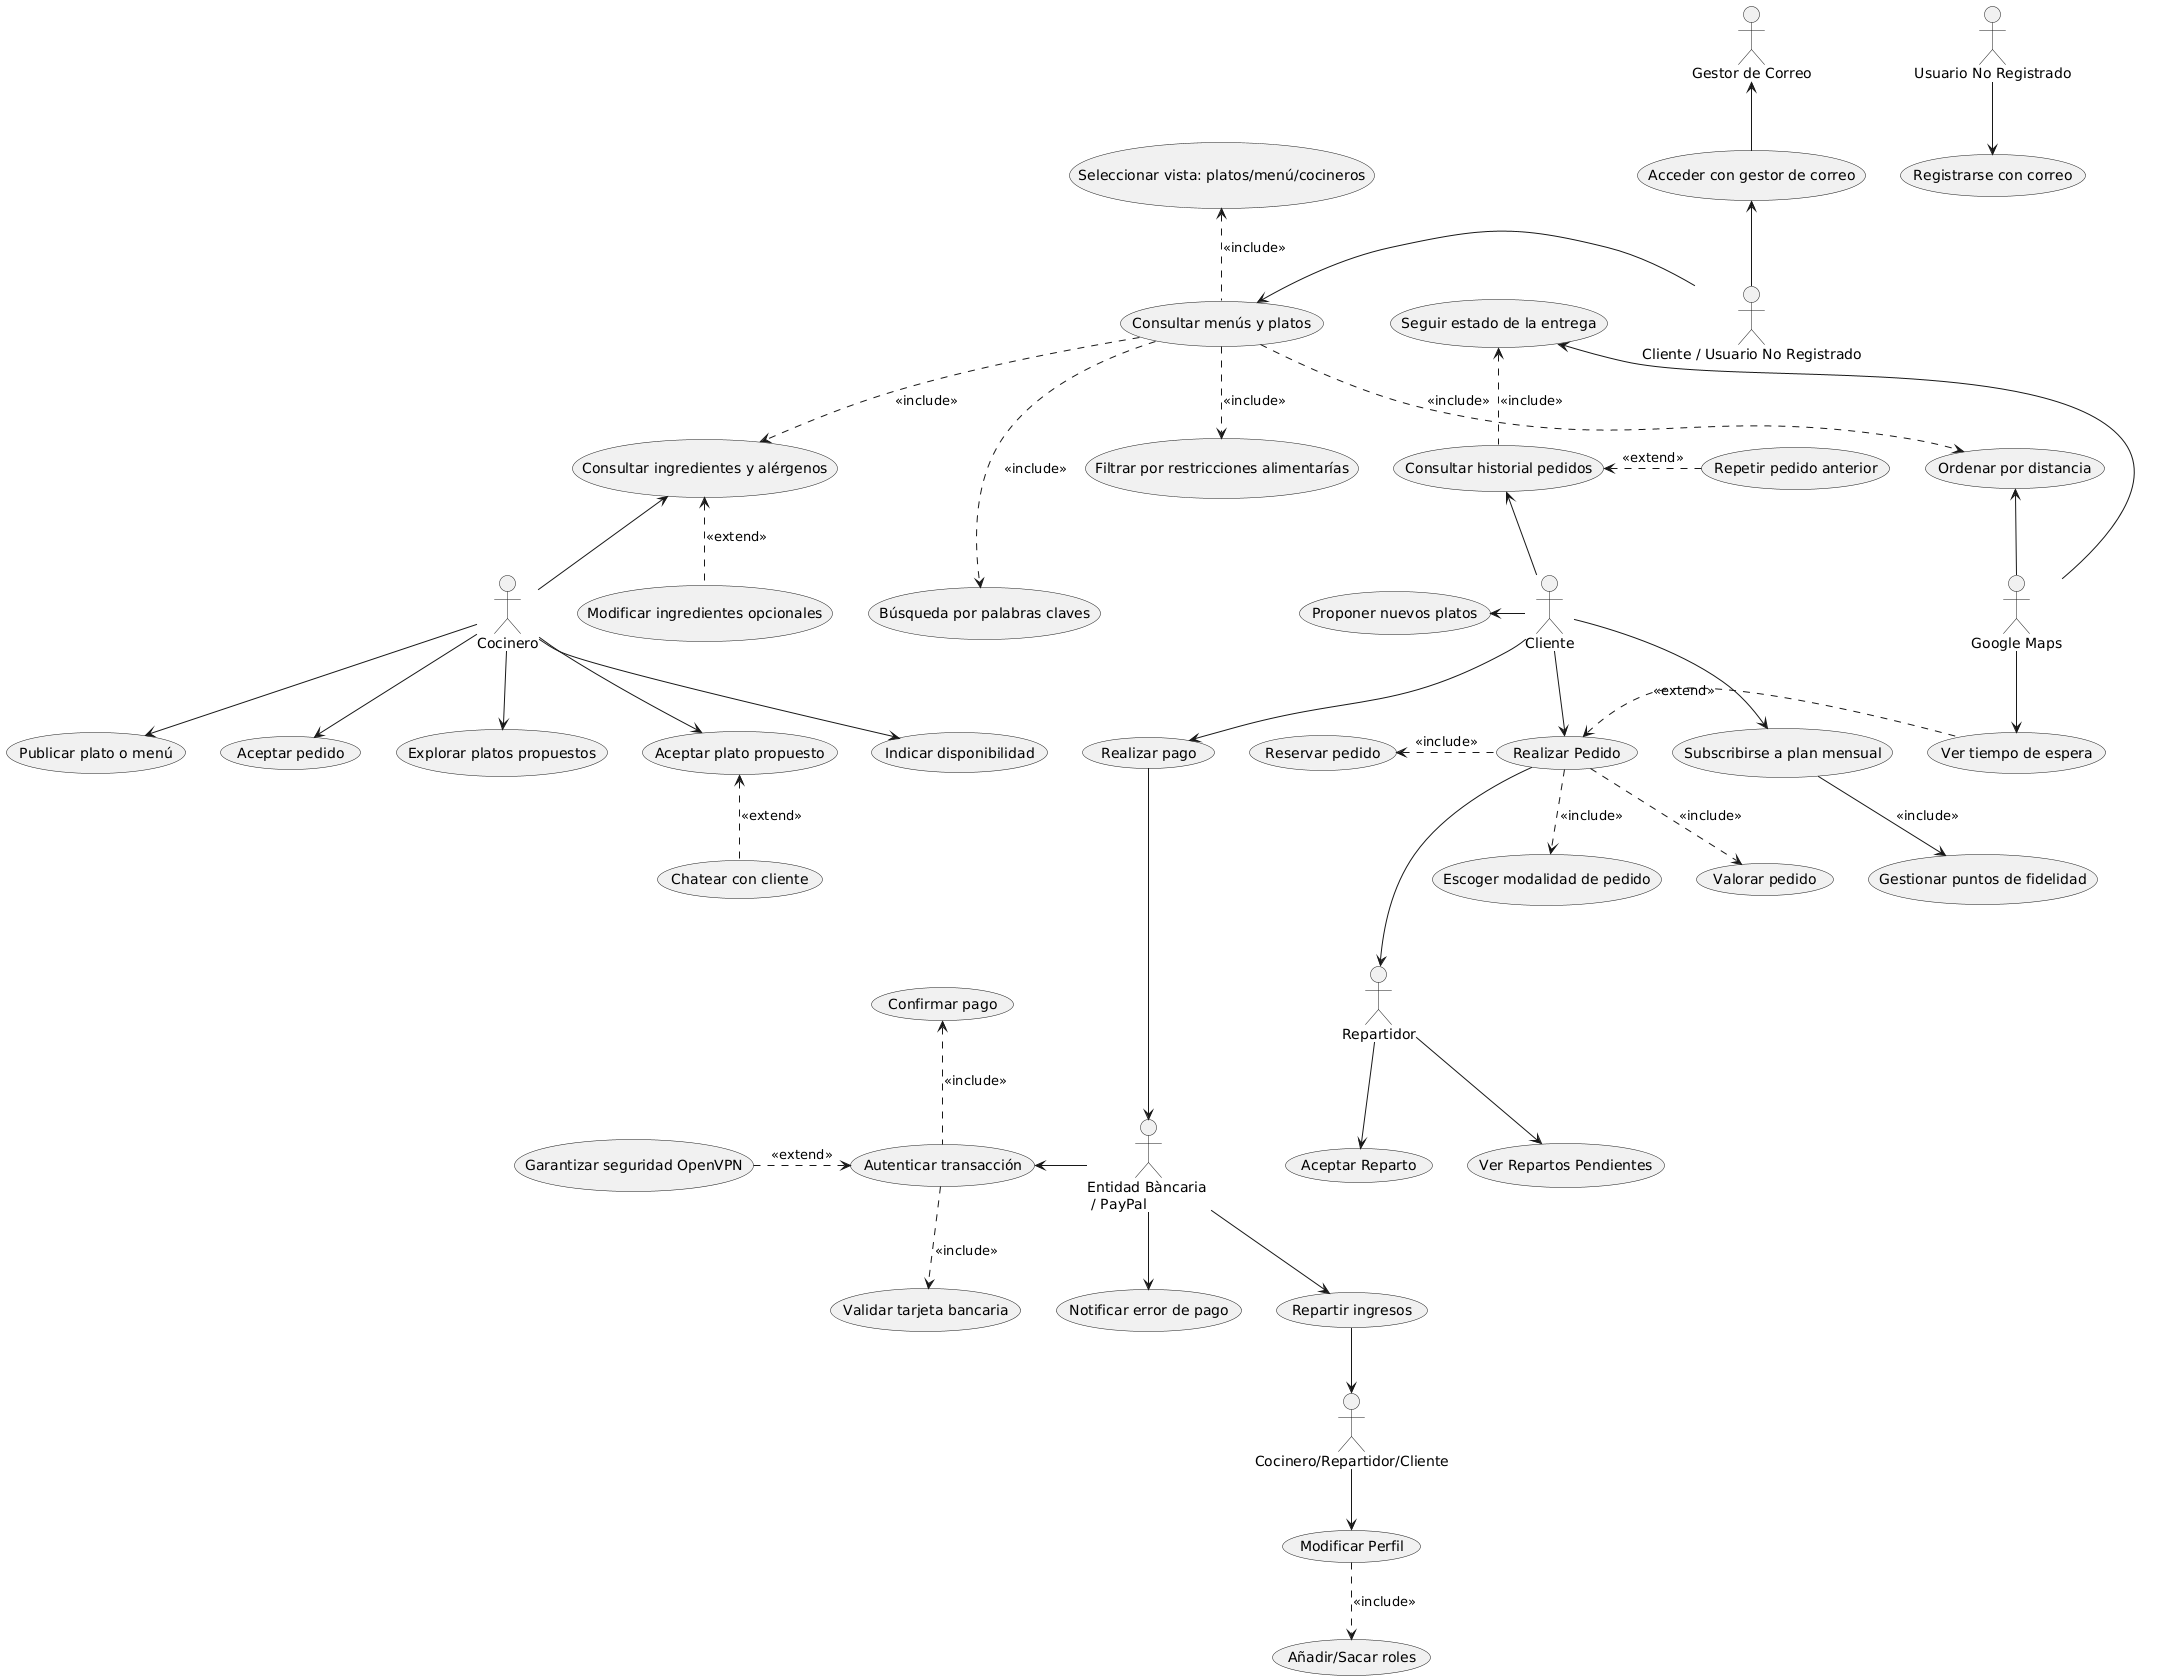

The diagram above was rendered by PlantUML. Its source (embedded in the PNG):
@startuml
' == ACTORS
actor "Cliente / Usuario No Registrado" as CUNR
actor "Cocinero/Repartidor/Cliente" as CRC
actor "Usuario No Registrado" as UNR
actor Cliente as Cliente
actor Cocinero as Cocinero
actor Repartidor as Repartidor
actor "Entidad Bàncaria \n / PayPal" as Banco
actor "Gestor de Correo" as GC
actor "Google Maps" as GM

' == FUNCIONS

(Modificar Perfil) as UC1
(Consultar menús y platos) as UC3
(Realizar Pedido) as UC4
(Consultar historial pedidos) as UC5
(Subscribirse a plan mensual) as UC6
(Proponer nuevos platos) as UC7
(Filtrar por restricciones alimentarías) as UC8
(Realizar pago) as UC17
(Autenticar transacción) as UC22
(Repartir ingresos) as UC24
(Notificar error de pago) as UC25
(Registrarse con correo) as UC28
(Acceder con gestor de correo) as UC29
(Aceptar Reparto) as UC30
(Ver Repartos Pendientes) as UC31
(Indicar disponibilidad) as UC32
(Publicar plato o menú) as UC33
(Aceptar pedido)  as UC34
(Explorar platos propuestos) as UC35
(Aceptar plato propuesto) as UC36

' == Include i Extend
(Añadir/Sacar roles) as UC2
(Ver tiempo de espera) as UC9
(Seleccionar vista: platos/menú/cocineros) as UC10
(Ordenar por distancia) as UC11
(Búsqueda por palabras claves) as UC12
(Consultar ingredientes y alérgenos) as UC13
(Modificar ingredientes opcionales) as UC14
(Reservar pedido) as UC15
(Escoger modalidad de pedido) as UC16
(Seguir estado de la entrega) as UC18
(Valorar pedido) as UC19
(Repetir pedido anterior) as UC20
(Gestionar puntos de fidelidad) as UC21
(Confirmar pago) as UC23
(Validar tarjeta bancaria) as UC26
(Garantizar seguridad OpenVPN) as UC27
(Chatear con cliente) as UC37



' == RELACIONS
' === Cocinero/Repartidor/Cliente
CRC --> UC1
UC1 ..> UC2 : <<include>>
' === Cliente / Usuario No Registrado

CUNR -left-> UC3
CUNR -up-> UC29


UC3 ..> UC8 : <<include>>
UC3 .up.> UC10 : <<include>>
UC3 ..> UC11 : <<include>>
UC3 ...> UC12 : <<include>>
UC3 ..> UC13 : <<include>>

UC13 <.. UC14 : <<extend>>

' === Usuario no Registrado
UNR --> UC28

' === Cliente
Cliente --> UC4
Cliente -up-> UC5
Cliente --> UC6
Cliente -left-> UC7
Cliente --> UC17


UC4 .left.> UC15 : <<include>>
UC4 ..> UC16 : <<include>>
UC4 ..> UC19 : <<include>>
UC5 .up.> UC18 : <<include>>
UC6 --> UC21 : <<include>>

UC4 <.right. UC9 : <<extend>>
UC5 <.right. UC20 : <<extend>>


' === Cocinero
Cocinero --> UC32
Cocinero --> UC33
Cocinero --> UC34
Cocinero --> UC35
Cocinero -->  UC36
UC37 .up.> UC36 : <<extend>>

UC13 <-down- Cocinero

' === Repartidor
Repartidor <-up-- UC4
Repartidor -down-> UC30
Repartidor -down-> UC31


' === Banco
Banco <-up--- UC17
Banco -left-> UC22
Banco --> UC24
Banco --> UC25

UC22 .up.> UC23 : <<include>>
UC22 .down.> UC26 : <<include>>
UC22 <.left. UC27 : <<extend>>


UC24 --> CRC

' === Gestor de Correo
GC <-- UC29

' === Google Maps
GM -up-> UC11
GM -left-> UC18
GM --> UC9
@enduml